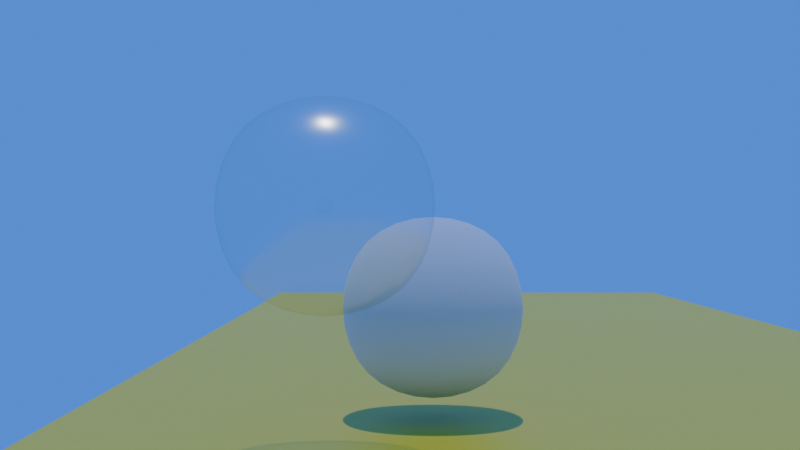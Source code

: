 # Source: scene_1.blend  (saved by Blender 5.0.119; exported with 4.5.12 LTS)
import bpy
from mathutils import Matrix  # noqa: F401  (used for matrix-valued properties, if any)

bpy.ops.wm.read_factory_settings(use_empty=True)
scene = bpy.context.scene
scene.name = 'Scene'

# ---- collections
col_collection = bpy.data.collections.new('Collection'); scene.collection.children.link(col_collection)

# ---- materials (node trees are filled in below, after node groups)
mat_material = bpy.data.materials.new('Material')
mat_material.alpha_threshold = 0.0
mat_material.use_backface_culling_lightprobe_volume = False
mat_material.roughness = 0.5
mat_material.line_color = (0.0, 0.0, 0.0, 1.0)
mat_material_001 = bpy.data.materials.new('Material.001')
mat_material_002 = bpy.data.materials.new('Material.002')

# ---- material node trees
mat_material.use_nodes = True; mat_material.node_tree.nodes.clear()
_N = mat_material.node_tree.nodes; _L = mat_material.node_tree.links
n0 = _N.new('ShaderNodeOutputMaterial'); n0.name = 'Material Output'; n0.location = (200, 100)
n1 = _N.new('ShaderNodeBsdfPrincipled'); n1.name = 'Principled BSDF'; n1.location = (-200, 100)
n1.inputs[0].default_value = (0.8, 0.6501, 0.0, 1.0)
_L.new(n1.outputs[0], n0.inputs[0])
n0.is_active_output = True
mat_material_001.use_nodes = True; mat_material_001.node_tree.nodes.clear()
_N = mat_material_001.node_tree.nodes; _L = mat_material_001.node_tree.links
n0 = _N.new('ShaderNodeOutputMaterial'); n0.name = 'Material Output'; n0.location = (200, 100)
n1 = _N.new('ShaderNodeBsdfTransparent'); n1.name = 'Transparent BSDF'; n1.location = (-125, -21)
n2 = _N.new('ShaderNodeBsdfAnisotropic'); n2.name = 'Glossy BSDF'; n2.location = (-293, 25)
n2.inputs[1].default_value = 0.2692
n3 = _N.new('ShaderNodeMixShader'); n3.name = 'Mix Shader'; n3.location = (48, 79)
n4 = _N.new('ShaderNodeFresnel'); n4.name = 'Fresnel'; n4.location = (-153, 154)
n4.inputs[0].default_value = 15.0
_L.new(n2.outputs[0], n3.inputs[1])
_L.new(n3.outputs[0], n0.inputs[0])
_L.new(n1.outputs[0], n3.inputs[2])
_L.new(n4.outputs[0], n3.inputs[0])
n0.is_active_output = True
mat_material_002.use_nodes = True; mat_material_002.node_tree.nodes.clear()
_N = mat_material_002.node_tree.nodes; _L = mat_material_002.node_tree.links
n0 = _N.new('ShaderNodeOutputMaterial'); n0.name = 'Material Output'; n0.location = (200, 100)
n1 = _N.new('ShaderNodeBsdfDiffuse'); n1.name = 'Diffuse BSDF'; n1.location = (-287, 22)
n2 = _N.new('ShaderNodeMixShader'); n2.name = 'Mix Shader'; n2.location = (8, 70)
n3 = _N.new('ShaderNodeBsdfAnisotropic'); n3.name = 'Glossy BSDF'; n3.location = (-228, -125)
n3.inputs[1].default_value = 1.0
_L.new(n1.outputs[0], n2.inputs[1])
_L.new(n2.outputs[0], n0.inputs[0])
_L.new(n3.outputs[0], n2.inputs[2])
n0.is_active_output = True

# ---- world
world_world = bpy.data.worlds.new('World'); scene.world = world_world
world_world.use_nodes = True; world_world.node_tree.nodes.clear()
_N = world_world.node_tree.nodes; _L = world_world.node_tree.links
n0 = _N.new('ShaderNodeOutputWorld'); n0.name = 'World Output'; n0.location = (200, 100)
n1 = _N.new('ShaderNodeBackground'); n1.name = 'Background'; n1.location = (-200, 100)
n1.inputs[0].default_value = (0.04604, 0.2478, 1.0, 1.0)
n2 = _N.new('ShaderNodeAddShader'); n2.name = 'Add Shader'; n2.location = (-5, 71)
_L.new(n2.outputs[0], n0.inputs[0])
_L.new(n1.outputs[0], n2.inputs[0])
n0.is_active_output = True
world_world.color = (0.05088, 0.05088, 0.05088)
world_world.sun_shadow_jitter_overblur = 0.0

# ---- cameras
cam_camera = bpy.data.cameras.new('Camera')
cam_camera.clip_end = 100.0
cam_camera.lens = 50.21
cam_camera.ortho_scale = 7.314

# ---- lights
light_sun = bpy.data.lights.new('Sun', 'SUN')
light_sun.energy = 1.0

# ---- meshes
me_cube = bpy.data.meshes.new('Cube')
me_cube.from_pydata([(1.0, 1.0, 1.0), (1.0, 1.0, -1.0), (1.0, -1.0, 1.0), (1.0, -1.0, -1.0), (-1.0, 1.0, 1.0), (-1.0, 1.0, -1.0), (-1.0, -1.0, 1.0), (-1.0, -1.0, -1.0)], [], [(0, 4, 6, 2), (3, 2, 6, 7), (7, 6, 4, 5), (5, 1, 3, 7), (1, 0, 2, 3), (5, 4, 0, 1)])
_uv = me_cube.uv_layers.new(name='UVMap')
_uv.uv.foreach_set('vector', [0.625, 0.5, 0.875, 0.5, 0.875, 0.75, 0.625, 0.75, 0.375, 0.75, 0.625, 0.75, 0.625, 1.0, 0.375, 1.0, 0.375, 0.0, 0.625, 0.0, 0.625, 0.25, 0.375, 0.25, 0.125, 0.5, 0.375, 0.5, 0.375, 0.75, 0.125, 0.75, 0.375, 0.5, 0.625, 0.5, 0.625, 0.75, 0.375, 0.75, 0.375, 0.25, 0.625, 0.25, 0.625, 0.5, 0.375, 0.5])
me_cube.materials.append(mat_material)
me_cube.use_mirror_vertex_groups = False
me_cube.update()
me_cube_001 = bpy.data.meshes.new('Cube.001')
me_cube_001.from_pydata([(-1.0, -1.0, -1.0), (-1.0, -1.0, 1.0), (-1.0, 1.0, -1.0), (-1.0, 1.0, 1.0), (1.0, -1.0, -1.0), (1.0, -1.0, 1.0), (1.0, 1.0, -1.0), (1.0, 1.0, 1.0)], [], [(0, 1, 3, 2), (2, 3, 7, 6), (6, 7, 5, 4), (4, 5, 1, 0), (2, 6, 4, 0), (7, 3, 1, 5)])
me_cube_001.polygons.foreach_set('use_smooth', [True] * 6)
_uv = me_cube_001.uv_layers.new(name='UVMap')
_uv.uv.foreach_set('vector', [0.375, 0.0, 0.625, 0.0, 0.625, 0.25, 0.375, 0.25, 0.375, 0.25, 0.625, 0.25, 0.625, 0.5, 0.375, 0.5, 0.375, 0.5, 0.625, 0.5, 0.625, 0.75, 0.375, 0.75, 0.375, 0.75, 0.625, 0.75, 0.625, 1.0, 0.375, 1.0, 0.125, 0.5, 0.375, 0.5, 0.375, 0.75, 0.125, 0.75, 0.625, 0.5, 0.875, 0.5, 0.875, 0.75, 0.625, 0.75])
me_cube_001.materials.append(mat_material_001)
me_cube_001.update()
me_cube_002 = bpy.data.meshes.new('Cube.002')
me_cube_002.from_pydata([(-1.0, -1.0, -1.0), (-1.0, -1.0, 1.0), (-1.0, 1.0, -1.0), (-1.0, 1.0, 1.0), (1.0, -1.0, -1.0), (1.0, -1.0, 1.0), (1.0, 1.0, -1.0), (1.0, 1.0, 1.0)], [], [(0, 1, 3, 2), (2, 3, 7, 6), (6, 7, 5, 4), (4, 5, 1, 0), (2, 6, 4, 0), (7, 3, 1, 5)])
me_cube_002.polygons.foreach_set('use_smooth', [True] * 6)
_uv = me_cube_002.uv_layers.new(name='UVMap')
_uv.uv.foreach_set('vector', [0.375, 0.0, 0.625, 0.0, 0.625, 0.25, 0.375, 0.25, 0.375, 0.25, 0.625, 0.25, 0.625, 0.5, 0.375, 0.5, 0.375, 0.5, 0.625, 0.5, 0.625, 0.75, 0.375, 0.75, 0.375, 0.75, 0.625, 0.75, 0.625, 1.0, 0.375, 1.0, 0.125, 0.5, 0.375, 0.5, 0.375, 0.75, 0.125, 0.75, 0.625, 0.5, 0.875, 0.5, 0.875, 0.75, 0.625, 0.75])
me_cube_002.materials.append(mat_material_002)
me_cube_002.update()

# ---- objects
ob_cube = bpy.data.objects.new('Cube', me_cube)
ob_camera = bpy.data.objects.new('Camera', cam_camera)
ob_sphere_transparent = bpy.data.objects.new('Sphere_Transparent', me_cube_001)
ob_sphere_reflective = bpy.data.objects.new('Sphere_Reflective', me_cube_002)
ob_sun = bpy.data.objects.new('Sun', light_sun)

# ---- transforms, parenting, visibility, modifiers, constraints
ob_cube.location = (-15.0, 2.369, 0.0)
ob_cube.scale = (15.0, 5.0, 1.0)
ob_cube.lock_rotations_4d = False
ob_cube.empty_display_type = 'ARROWS'
ob_cube.lineart.crease_threshold = 0.0
ob_camera.location = (0.02472, 0.5707, 2.81)
ob_camera.rotation_euler = (1.571, 0.0, 1.571)
ob_camera.lock_rotations_4d = False
ob_camera.empty_display_type = 'ARROWS'
ob_camera.color = (0.0, 0.0, 0.0, 0.0)
ob_camera.display_type = 'WIRE'
ob_camera.lineart.crease_threshold = 0.0
ob_sphere_transparent.location = (-8.505, 0.0, 2.954)
_m = ob_sphere_transparent.modifiers.new('Subdivision', 'SUBSURF')
_m.levels = 3
_m.render_levels = 3
ob_sphere_reflective.location = (-10.39, 0.874, 2.048)
_m = ob_sphere_reflective.modifiers.new('Subdivision', 'SUBSURF')
_m.levels = 3
_m.render_levels = 3
ob_sun.location = (-3.681, -13.38, 9.083)

# ---- collection membership
col_collection.objects.link(ob_cube)
col_collection.objects.link(ob_camera)
col_collection.objects.link(ob_sphere_transparent)
col_collection.objects.link(ob_sphere_reflective)
col_collection.objects.link(ob_sun)

# ---- scene / render settings (as saved in the file)
scene.camera = ob_camera
scene.frame_start = 1; scene.frame_end = 250; scene.frame_set(157)
scene.render.engine = 'BLENDER_EEVEE_NEXT'
scene.render.bake_bias = 0.0
scene.render.bake_samples = 0
scene.cycles.sampling_pattern = 'TABULATED_SOBOL'
scene.eevee.use_volume_custom_range = False
bpy.context.view_layer.update()
